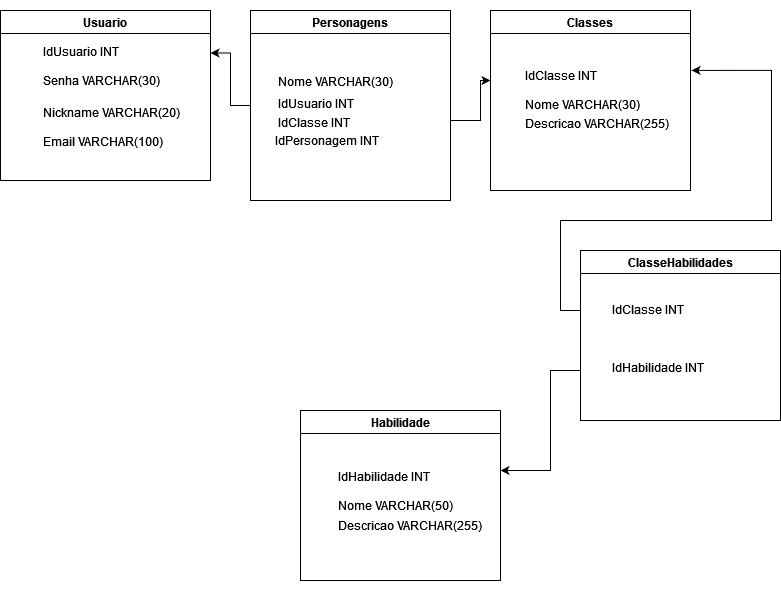

The diagram above was exported from draw.io. Its source (the exported page's mxGraphModel, read from the mxfile embedded in the PNG):
<mxGraphModel dx="847" dy="481" grid="1" gridSize="10" guides="1" tooltips="1" connect="1" arrows="1" fold="1" page="1" pageScale="1" pageWidth="827" pageHeight="1169" math="0" shadow="0">
  <root>
    <mxCell id="0" />
    <mxCell id="1" parent="0" />
    <mxCell id="HmveYPQkCHgqovtgRVPq-1" value="Usuario" style="swimlane;whiteSpace=wrap;html=1;" parent="1" vertex="1">
      <mxGeometry x="47" y="30" width="210" height="170" as="geometry" />
    </mxCell>
    <mxCell id="HmveYPQkCHgqovtgRVPq-2" value="&lt;div align=&quot;left&quot;&gt;&amp;nbsp; IdUsuario INT&lt;br&gt;&lt;/div&gt;&lt;div align=&quot;left&quot;&gt;&amp;nbsp;&lt;/div&gt;&lt;div align=&quot;left&quot;&gt;&amp;nbsp; Senha VARCHAR(30)&lt;/div&gt;&lt;div align=&quot;left&quot;&gt;&lt;br&gt;&lt;/div&gt;&lt;table data-tagsearch-path=&quot;Back-End/UC_Banco-Dados/ER-02/SQLQuery.txt&quot; data-tagsearch-lang=&quot;Text&quot; data-paste-markdown-skip=&quot;&quot; data-tab-size=&quot;8&quot; class=&quot;highlight tab-size js-file-line-container js-code-nav-container js-tagsearch-file&quot; data-hpc=&quot;&quot; align=&quot;left&quot;&gt;&lt;tbody&gt;&lt;tr&gt;&lt;td class=&quot;blob-code blob-code-inner js-file-line&quot; id=&quot;LC11&quot;&gt;&amp;nbsp;Nickname VARCHAR(20)&lt;br&gt;&lt;br&gt;&amp;nbsp;Email VARCHAR(100)&lt;/td&gt;&lt;/tr&gt;&lt;tr&gt;&lt;/tr&gt;&lt;/tbody&gt;&lt;/table&gt;&lt;table data-tagsearch-path=&quot;Back-End/UC_Banco-Dados/ER-02/SQLQuery.txt&quot; data-tagsearch-lang=&quot;Text&quot; data-paste-markdown-skip=&quot;&quot; data-tab-size=&quot;8&quot; class=&quot;highlight tab-size js-file-line-container js-code-nav-container js-tagsearch-file&quot; data-hpc=&quot;&quot; align=&quot;left&quot;&gt;&lt;tbody&gt;&lt;tr&gt;&lt;td class=&quot;blob-code blob-code-inner js-file-line&quot; id=&quot;LC12&quot;&gt;&lt;br&gt;&lt;/td&gt;&lt;/tr&gt;&lt;tr&gt;&lt;/tr&gt;&lt;/tbody&gt;&lt;/table&gt;&lt;table data-tagsearch-path=&quot;Back-End/UC_Banco-Dados/ER-02/SQLQuery.txt&quot; data-tagsearch-lang=&quot;Text&quot; data-paste-markdown-skip=&quot;&quot; data-tab-size=&quot;8&quot; class=&quot;highlight tab-size js-file-line-container js-code-nav-container js-tagsearch-file&quot; data-hpc=&quot;&quot; align=&quot;left&quot;&gt;&lt;tbody&gt;&lt;tr&gt;&lt;td class=&quot;blob-code blob-code-inner js-file-line&quot; id=&quot;LC10&quot;&gt;&lt;br&gt;&lt;/td&gt;        &lt;/tr&gt;        &lt;tr&gt;          &lt;/tr&gt;&lt;/tbody&gt;&lt;/table&gt;" style="text;html=1;align=left;verticalAlign=middle;resizable=0;points=[];autosize=1;strokeColor=none;fillColor=none;" parent="HmveYPQkCHgqovtgRVPq-1" vertex="1">
      <mxGeometry x="35" y="40" width="170" height="120" as="geometry" />
    </mxCell>
    <mxCell id="HmveYPQkCHgqovtgRVPq-3" value="Habilidade" style="swimlane;whiteSpace=wrap;html=1;" parent="1" vertex="1">
      <mxGeometry x="347" y="430" width="200" height="170" as="geometry" />
    </mxCell>
    <mxCell id="HmveYPQkCHgqovtgRVPq-4" value="&lt;table data-tagsearch-path=&quot;Back-End/UC_Banco-Dados/ER-02/SQLQuery.txt&quot; data-tagsearch-lang=&quot;Text&quot; data-paste-markdown-skip=&quot;&quot; data-tab-size=&quot;8&quot; class=&quot;highlight tab-size js-file-line-container js-code-nav-container js-tagsearch-file&quot; data-hpc=&quot;&quot;&gt;&lt;tbody&gt;&lt;tr&gt;&lt;td class=&quot;blob-code blob-code-inner js-file-line&quot; id=&quot;LC37&quot;&gt;&amp;nbsp;IdHabilidade INT &lt;br&gt;&amp;nbsp;&lt;br&gt;&amp;nbsp;Nome VARCHAR(50) &lt;br&gt;&lt;/td&gt;&lt;/tr&gt;&lt;tr&gt;&lt;/tr&gt;&lt;/tbody&gt;&lt;/table&gt;&amp;nbsp; Descricao VARCHAR(255)&lt;table data-tagsearch-path=&quot;Back-End/UC_Banco-Dados/ER-02/SQLQuery.txt&quot; data-tagsearch-lang=&quot;Text&quot; data-paste-markdown-skip=&quot;&quot; data-tab-size=&quot;8&quot; class=&quot;highlight tab-size js-file-line-container js-code-nav-container js-tagsearch-file&quot; data-hpc=&quot;&quot;&gt;&lt;tbody&gt;&lt;tr&gt;&lt;td class=&quot;blob-code blob-code-inner js-file-line&quot; id=&quot;LC36&quot;&gt;&lt;br&gt;&lt;/td&gt;&lt;br/&gt;        &lt;/tr&gt;&lt;br/&gt;        &lt;tr&gt;&lt;br/&gt;          &lt;/tr&gt;&lt;/tbody&gt;&lt;/table&gt;" style="text;html=1;align=left;verticalAlign=middle;resizable=0;points=[];autosize=1;strokeColor=none;fillColor=none;" parent="HmveYPQkCHgqovtgRVPq-3" vertex="1">
      <mxGeometry x="30" y="50" width="170" height="130" as="geometry" />
    </mxCell>
    <mxCell id="QnsAx04lsA7apc033TrJ-4" style="edgeStyle=orthogonalEdgeStyle;rounded=0;orthogonalLoop=1;jettySize=auto;html=1;entryX=1.006;entryY=0.368;entryDx=0;entryDy=0;entryPerimeter=0;" edge="1" parent="1" target="HmveYPQkCHgqovtgRVPq-12">
      <mxGeometry relative="1" as="geometry">
        <mxPoint x="818" y="90" as="targetPoint" />
        <mxPoint x="627" y="340" as="sourcePoint" />
        <Array as="points">
          <mxPoint x="627" y="330" />
          <mxPoint x="607" y="330" />
          <mxPoint x="607" y="240" />
          <mxPoint x="818" y="240" />
          <mxPoint x="818" y="90" />
        </Array>
      </mxGeometry>
    </mxCell>
    <mxCell id="QnsAx04lsA7apc033TrJ-5" style="edgeStyle=orthogonalEdgeStyle;rounded=0;orthogonalLoop=1;jettySize=auto;html=1;exitX=0;exitY=0.75;exitDx=0;exitDy=0;" edge="1" parent="1" source="HmveYPQkCHgqovtgRVPq-7">
      <mxGeometry relative="1" as="geometry">
        <mxPoint x="547" y="490" as="targetPoint" />
        <Array as="points">
          <mxPoint x="627" y="390" />
          <mxPoint x="597" y="390" />
          <mxPoint x="597" y="490" />
        </Array>
      </mxGeometry>
    </mxCell>
    <mxCell id="HmveYPQkCHgqovtgRVPq-7" value="ClasseHabilidades" style="swimlane;whiteSpace=wrap;html=1;" parent="1" vertex="1">
      <mxGeometry x="627" y="270" width="200" height="170" as="geometry" />
    </mxCell>
    <mxCell id="HmveYPQkCHgqovtgRVPq-8" value="&lt;div&gt;&lt;br&gt; &lt;/div&gt;&lt;div&gt;&lt;br&gt;&lt;/div&gt;&lt;div&gt;&lt;br&gt;&lt;/div&gt;&lt;div&gt;IdClasse INT&lt;/div&gt;&lt;div&gt;&lt;br&gt;&lt;/div&gt;&lt;div&gt;&lt;br&gt;&lt;/div&gt;&lt;div&gt;&lt;br&gt;&lt;/div&gt;&lt;div&gt;IdHabilidade INT &lt;/div&gt;&lt;br&gt;&lt;table data-tagsearch-path=&quot;Back-End/UC_Banco-Dados/ER-02/SQLQuery.txt&quot; data-tagsearch-lang=&quot;Text&quot; data-paste-markdown-skip=&quot;&quot; data-tab-size=&quot;8&quot; class=&quot;highlight tab-size js-file-line-container js-code-nav-container js-tagsearch-file&quot; data-hpc=&quot;&quot;&gt;&lt;tbody&gt;&lt;tr&gt;&lt;td class=&quot;blob-code blob-code-inner js-file-line&quot; id=&quot;LC44&quot;&gt;&lt;br&gt;&lt;/td&gt;        &lt;/tr&gt;        &lt;tr&gt;          &lt;/tr&gt;&lt;/tbody&gt;&lt;/table&gt;" style="text;html=1;align=left;verticalAlign=middle;resizable=0;points=[];autosize=1;strokeColor=none;fillColor=none;" parent="HmveYPQkCHgqovtgRVPq-7" vertex="1">
      <mxGeometry x="30" width="110" height="170" as="geometry" />
    </mxCell>
    <mxCell id="HmveYPQkCHgqovtgRVPq-11" value="&lt;div&gt;Classes&lt;/div&gt;" style="swimlane;whiteSpace=wrap;html=1;" parent="1" vertex="1">
      <mxGeometry x="537" y="30" width="200" height="180" as="geometry" />
    </mxCell>
    <mxCell id="HmveYPQkCHgqovtgRVPq-12" value="&lt;table data-tagsearch-path=&quot;Back-End/UC_Banco-Dados/ER-02/SQLQuery.txt&quot; data-tagsearch-lang=&quot;Text&quot; data-paste-markdown-skip=&quot;&quot; data-tab-size=&quot;8&quot; class=&quot;highlight tab-size js-file-line-container js-code-nav-container js-tagsearch-file&quot; data-hpc=&quot;&quot;&gt;&lt;tbody&gt;&lt;tr&gt;&lt;td class=&quot;blob-code blob-code-inner js-file-line&quot; id=&quot;LC20&quot;&gt; &lt;br&gt; IdClasse INT&lt;br&gt;&lt;br&gt;Nome VARCHAR(30)&lt;/td&gt;&lt;br/&gt;        &lt;/tr&gt;&lt;br/&gt;        &lt;tr&gt;&lt;br/&gt;          &lt;/tr&gt;&lt;/tbody&gt;&lt;/table&gt;&amp;nbsp;Descricao VARCHAR(255)&lt;table data-tagsearch-path=&quot;Back-End/UC_Banco-Dados/ER-02/SQLQuery.txt&quot; data-tagsearch-lang=&quot;Text&quot; data-paste-markdown-skip=&quot;&quot; data-tab-size=&quot;8&quot; class=&quot;highlight tab-size js-file-line-container js-code-nav-container js-tagsearch-file&quot; data-hpc=&quot;&quot;&gt;&lt;tbody&gt;&lt;tr&gt;&lt;td class=&quot;blob-code blob-code-inner js-file-line&quot; id=&quot;LC19&quot;&gt;&lt;br&gt;&lt;/td&gt;&lt;br/&gt;        &lt;/tr&gt;&lt;br/&gt;        &lt;tr&gt;&lt;br/&gt;          &lt;/tr&gt;&lt;/tbody&gt;&lt;/table&gt;" style="text;html=1;align=left;verticalAlign=middle;resizable=0;points=[];autosize=1;strokeColor=none;fillColor=none;" parent="HmveYPQkCHgqovtgRVPq-11" vertex="1">
      <mxGeometry x="30" y="-10" width="170" height="190" as="geometry" />
    </mxCell>
    <mxCell id="QnsAx04lsA7apc033TrJ-2" style="edgeStyle=orthogonalEdgeStyle;rounded=0;orthogonalLoop=1;jettySize=auto;html=1;exitX=0;exitY=0.5;exitDx=0;exitDy=0;entryX=1;entryY=0.25;entryDx=0;entryDy=0;" edge="1" parent="1" source="HmveYPQkCHgqovtgRVPq-15" target="HmveYPQkCHgqovtgRVPq-1">
      <mxGeometry relative="1" as="geometry" />
    </mxCell>
    <mxCell id="QnsAx04lsA7apc033TrJ-3" style="edgeStyle=orthogonalEdgeStyle;rounded=0;orthogonalLoop=1;jettySize=auto;html=1;" edge="1" parent="1">
      <mxGeometry relative="1" as="geometry">
        <mxPoint x="537" y="100" as="targetPoint" />
        <mxPoint x="497" y="140" as="sourcePoint" />
        <Array as="points">
          <mxPoint x="527" y="140" />
          <mxPoint x="527" y="100" />
        </Array>
      </mxGeometry>
    </mxCell>
    <mxCell id="HmveYPQkCHgqovtgRVPq-15" value="Personagens" style="swimlane;whiteSpace=wrap;html=1;" parent="1" vertex="1">
      <mxGeometry x="297" y="30" width="200" height="190" as="geometry" />
    </mxCell>
    <mxCell id="HmveYPQkCHgqovtgRVPq-16" value="&lt;br&gt;&lt;br&gt;&lt;br&gt;&lt;table data-tagsearch-path=&quot;Back-End/UC_Banco-Dados/ER-02/SQLQuery.txt&quot; data-tagsearch-lang=&quot;Text&quot; data-paste-markdown-skip=&quot;&quot; data-tab-size=&quot;8&quot; class=&quot;highlight tab-size js-file-line-container js-code-nav-container js-tagsearch-file&quot; data-hpc=&quot;&quot;&gt;&lt;tbody&gt;&lt;tr&gt;&lt;td class=&quot;blob-code blob-code-inner js-file-line&quot; id=&quot;LC28&quot;&gt;&amp;nbsp;Nome VARCHAR(30)&lt;/td&gt;        &lt;/tr&gt;        &lt;tr&gt;          &lt;/tr&gt;&lt;/tbody&gt;&lt;/table&gt;&lt;table data-tagsearch-path=&quot;Back-End/UC_Banco-Dados/ER-02/SQLQuery.txt&quot; data-tagsearch-lang=&quot;Text&quot; data-paste-markdown-skip=&quot;&quot; data-tab-size=&quot;8&quot; class=&quot;highlight tab-size js-file-line-container js-code-nav-container js-tagsearch-file&quot; data-hpc=&quot;&quot;&gt;&lt;tbody&gt;&lt;tr&gt;&lt;td class=&quot;blob-code blob-code-inner js-file-line&quot; id=&quot;LC29&quot;&gt;&amp;nbsp;IdUsuario INT &lt;br&gt;&lt;/td&gt;        &lt;/tr&gt;        &lt;tr&gt;          &lt;/tr&gt;&lt;/tbody&gt;&lt;/table&gt;&amp;nbsp; IdClasse INT &lt;br&gt;&lt;table data-tagsearch-path=&quot;Back-End/UC_Banco-Dados/ER-02/SQLQuery.txt&quot; data-tagsearch-lang=&quot;Text&quot; data-paste-markdown-skip=&quot;&quot; data-tab-size=&quot;8&quot; class=&quot;highlight tab-size js-file-line-container js-code-nav-container js-tagsearch-file&quot; data-hpc=&quot;&quot;&gt;&lt;tbody&gt;&lt;tr&gt;&lt;td class=&quot;blob-code blob-code-inner js-file-line&quot; id=&quot;LC27&quot;&gt; IdPersonagem INT &lt;br&gt;&lt;/td&gt;        &lt;/tr&gt;        &lt;tr&gt;          &lt;/tr&gt;&lt;/tbody&gt;&lt;/table&gt;" style="text;html=1;align=left;verticalAlign=middle;resizable=0;points=[];autosize=1;strokeColor=none;fillColor=none;" parent="HmveYPQkCHgqovtgRVPq-15" vertex="1">
      <mxGeometry x="20" y="10" width="140" height="140" as="geometry" />
    </mxCell>
  </root>
</mxGraphModel>